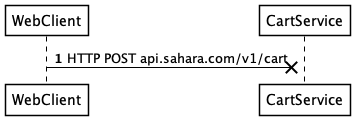

The diagram above was rendered by PlantUML. Its source (embedded in the PNG):
@startuml drop1
skinparam shadowing false
skinparam ParticipantBorderColor black
skinparam ArrowColor black
skinparam ParticipantBackgroundColor white
skinparam ParticipantFontColor black
skinparam SequenceLifeLineBorderColor black

autonumber
WebClient ->x CartService : HTTP POST api.sahara.com/v1/cart
' CartService -> Database : Update cart
' CartService -> WebClient : HTTP Response 200

@enduml